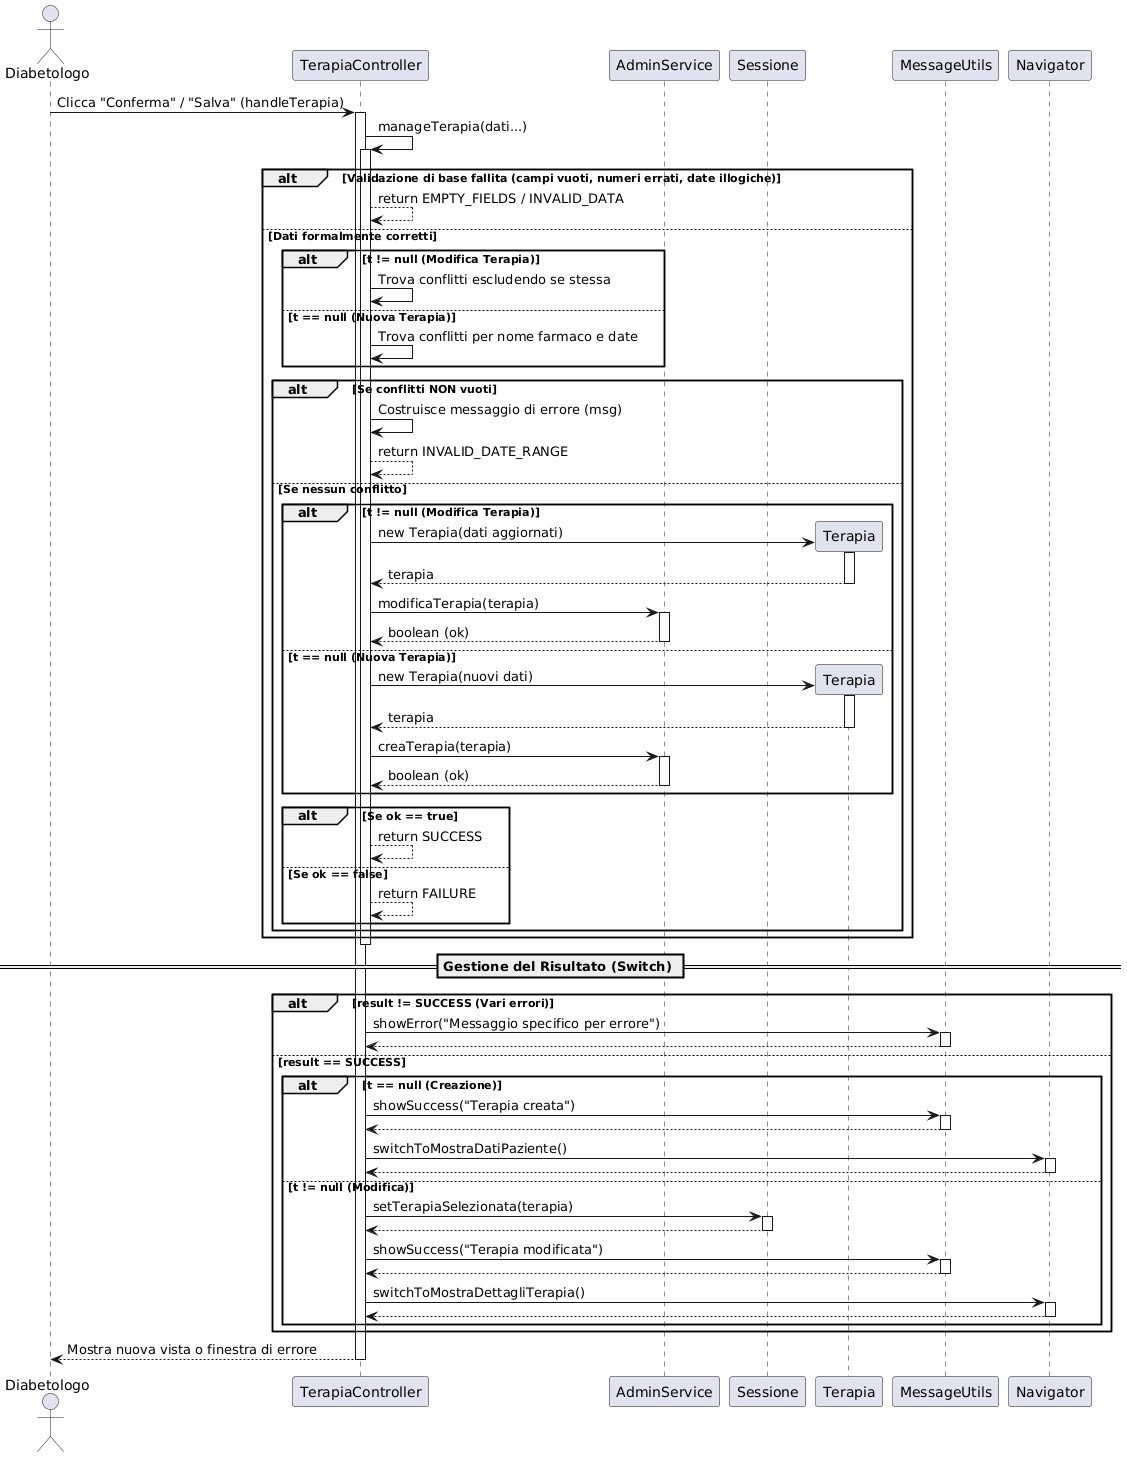

The diagram above was rendered by PlantUML. Its source (embedded in the PNG):
@startuml
actor Diabetologo
participant "TerapiaController" as Controller
participant "AdminService" as Service
participant "Sessione" as Session
participant "Terapia" as Entity
participant "MessageUtils" as Msg
participant "Navigator" as Nav

Diabetologo -> Controller : Clicca "Conferma" / "Salva" (handleTerapia)
activate Controller

Controller -> Controller : manageTerapia(dati...)
activate Controller

alt Validazione di base fallita (campi vuoti, numeri errati, date illogiche)
    Controller --> Controller : return EMPTY_FIELDS / INVALID_DATA
else Dati formalmente corretti

    alt t != null (Modifica Terapia)
        Controller -> Controller : Trova conflitti escludendo se stessa
    else t == null (Nuova Terapia)
        Controller -> Controller : Trova conflitti per nome farmaco e date
    end

    alt Se conflitti NON vuoti
        Controller -> Controller : Costruisce messaggio di errore (msg)
        Controller --> Controller : return INVALID_DATE_RANGE
    else Se nessun conflitto

        alt t != null (Modifica Terapia)
            Controller -> Entity ** : new Terapia(dati aggiornati)
            activate Entity
            Entity --> Controller : terapia
            deactivate Entity
            Controller -> Service : modificaTerapia(terapia)
            activate Service
            Service --> Controller : boolean (ok)
            deactivate Service
        else t == null (Nuova Terapia)
            Controller -> Entity ** : new Terapia(nuovi dati)
            activate Entity
            Entity --> Controller : terapia
            deactivate Entity
            Controller -> Service : creaTerapia(terapia)
            activate Service
            Service --> Controller : boolean (ok)
            deactivate Service
        end

        alt Se ok == true
            Controller --> Controller : return SUCCESS
        else Se ok == false
            Controller --> Controller : return FAILURE
        end

    end
end
deactivate Controller

== Gestione del Risultato (Switch) ==

alt result != SUCCESS (Vari errori)
    Controller -> Msg : showError("Messaggio specifico per errore")
    activate Msg
    Msg --> Controller
    deactivate Msg
else result == SUCCESS
    alt t == null (Creazione)
        Controller -> Msg : showSuccess("Terapia creata")
        activate Msg
        Msg --> Controller
        deactivate Msg
        Controller -> Nav : switchToMostraDatiPaziente()
        activate Nav
        Nav --> Controller
        deactivate Nav
    else t != null (Modifica)
        Controller -> Session : setTerapiaSelezionata(terapia)
        activate Session
        Session --> Controller
        deactivate Session
        Controller -> Msg : showSuccess("Terapia modificata")
        activate Msg
        Msg --> Controller
        deactivate Msg
        Controller -> Nav : switchToMostraDettagliTerapia()
        activate Nav
        Nav --> Controller
        deactivate Nav
    end
end

Controller --> Diabetologo : Mostra nuova vista o finestra di errore
deactivate Controller
@enduml